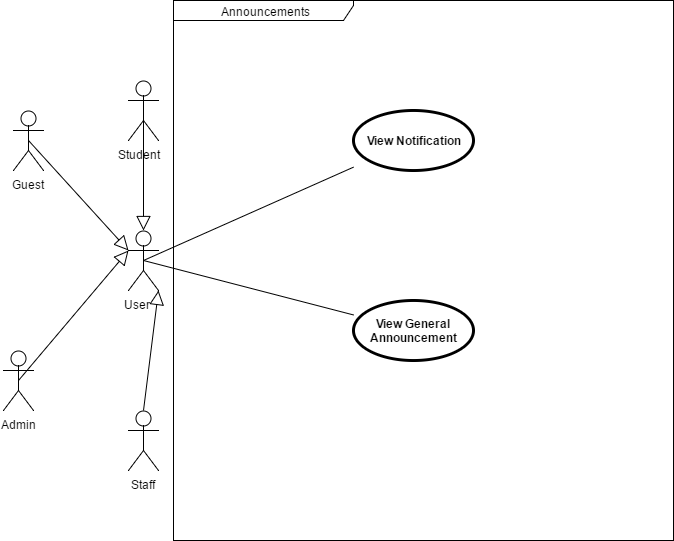

The diagram above was exported from draw.io. Its source (the exported page's mxGraphModel, read from the mxfile embedded in the PNG):
<mxGraphModel dx="1956" dy="516" grid="1" gridSize="10" guides="1" tooltips="1" connect="1" arrows="1" fold="1" page="1" pageScale="1" pageWidth="850" pageHeight="1100" math="0" shadow="0">
  <root>
    <mxCell id="0" />
    <mxCell id="1" parent="0" />
    <mxCell id="3c0bb66813c4d057-1" value="Announcements" style="shape=umlFrame;whiteSpace=wrap;html=1;width=180;height=20;" vertex="1" parent="1">
      <mxGeometry x="170" y="120" width="500" height="540" as="geometry" />
    </mxCell>
    <mxCell id="3c0bb66813c4d057-2" value="View Notification" style="shape=ellipse;html=1;strokeWidth=3;fontStyle=1;whiteSpace=wrap;align=center;" vertex="1" parent="1">
      <mxGeometry x="350" y="230" width="120" height="60" as="geometry" />
    </mxCell>
    <mxCell id="3c0bb66813c4d057-3" value="View General Announcement" style="shape=ellipse;html=1;strokeWidth=3;fontStyle=1;whiteSpace=wrap;align=center;" vertex="1" parent="1">
      <mxGeometry x="350" y="420" width="120" height="60" as="geometry" />
    </mxCell>
    <mxCell id="3c0bb66813c4d057-9" value="Student &amp;nbsp;&amp;nbsp;" style="shape=umlActor;html=1;verticalLabelPosition=bottom;verticalAlign=top;align=center;" vertex="1" parent="1">
      <mxGeometry x="125" y="200" width="30" height="60" as="geometry" />
    </mxCell>
    <mxCell id="3c0bb66813c4d057-10" style="edgeStyle=orthogonalEdgeStyle;rounded=0;html=1;exitX=0.75;exitY=0.1;exitPerimeter=0;entryX=0.75;entryY=0.1;entryPerimeter=0;jettySize=auto;orthogonalLoop=1;" edge="1" parent="1" source="3c0bb66813c4d057-9" target="3c0bb66813c4d057-9">
      <mxGeometry x="-62" y="36" as="geometry" />
    </mxCell>
    <mxCell id="3c0bb66813c4d057-11" style="edgeStyle=orthogonalEdgeStyle;rounded=0;html=1;exitX=0;exitY=0.3333333333333333;exitPerimeter=0;entryX=0;entryY=0.3333333333333333;entryPerimeter=0;jettySize=auto;orthogonalLoop=1;" edge="1" parent="1" source="3c0bb66813c4d057-9" target="3c0bb66813c4d057-9">
      <mxGeometry x="-85" y="50" as="geometry" />
    </mxCell>
    <mxCell id="3c0bb66813c4d057-12" value="Staff" style="shape=umlActor;html=1;verticalLabelPosition=bottom;verticalAlign=top;align=center;" vertex="1" parent="1">
      <mxGeometry x="125" y="530" width="30" height="60" as="geometry" />
    </mxCell>
    <mxCell id="3c0bb66813c4d057-13" value="User &amp;nbsp; &amp;nbsp;" style="shape=umlActor;html=1;verticalLabelPosition=bottom;verticalAlign=top;align=center;" vertex="1" parent="1">
      <mxGeometry x="125" y="350" width="30" height="60" as="geometry" />
    </mxCell>
    <mxCell id="3c0bb66813c4d057-14" value="Guest" style="shape=umlActor;html=1;verticalLabelPosition=bottom;verticalAlign=top;align=center;" vertex="1" parent="1">
      <mxGeometry x="10" y="230" width="30" height="60" as="geometry" />
    </mxCell>
    <mxCell id="3c0bb66813c4d057-15" style="edgeStyle=orthogonalEdgeStyle;rounded=0;html=1;exitX=0.5;exitY=0.5;exitPerimeter=0;entryX=0.5;entryY=0.5;entryPerimeter=0;jettySize=auto;orthogonalLoop=1;" edge="1" parent="1" source="3c0bb66813c4d057-13" target="3c0bb66813c4d057-13">
      <mxGeometry x="-70" y="200" as="geometry" />
    </mxCell>
    <mxCell id="3c0bb66813c4d057-16" style="edgeStyle=orthogonalEdgeStyle;rounded=0;html=1;exitX=0.25;exitY=0.1;exitPerimeter=0;entryX=0.25;entryY=0.1;entryPerimeter=0;jettySize=auto;orthogonalLoop=1;" edge="1" parent="1" source="3c0bb66813c4d057-12" target="3c0bb66813c4d057-12">
      <mxGeometry x="-77" y="306" as="geometry" />
    </mxCell>
    <mxCell id="3c0bb66813c4d057-17" style="edgeStyle=orthogonalEdgeStyle;rounded=0;html=1;exitX=0.5;exitY=0.5;exitPerimeter=0;entryX=0.5;entryY=0.5;entryPerimeter=0;jettySize=auto;orthogonalLoop=1;" edge="1" parent="1" source="3c0bb66813c4d057-9" target="3c0bb66813c4d057-9">
      <mxGeometry x="-70" y="60" as="geometry" />
    </mxCell>
    <mxCell id="3c0bb66813c4d057-18" value="" style="edgeStyle=none;html=1;endArrow=block;endFill=0;endSize=12;verticalAlign=bottom;entryX=0.5;entryY=0;entryPerimeter=0;exitX=0.5;exitY=0.5;exitPerimeter=0;" edge="1" parent="1" source="3c0bb66813c4d057-9" target="3c0bb66813c4d057-13">
      <mxGeometry x="-70" y="60" width="160" as="geometry">
        <mxPoint x="-250" y="110" as="sourcePoint" />
        <mxPoint x="-90" y="110" as="targetPoint" />
      </mxGeometry>
    </mxCell>
    <mxCell id="3c0bb66813c4d057-19" value="" style="edgeStyle=none;html=1;endArrow=block;endFill=0;endSize=12;verticalAlign=bottom;entryX=0;entryY=0.3333333333333333;entryPerimeter=0;exitX=0.5;exitY=0.5;exitPerimeter=0;" edge="1" parent="1" source="3c0bb66813c4d057-14" target="3c0bb66813c4d057-13">
      <mxGeometry x="-165" y="190" width="160" as="geometry">
        <mxPoint x="-230" y="290" as="sourcePoint" />
        <mxPoint x="-130" y="320" as="targetPoint" />
      </mxGeometry>
    </mxCell>
    <mxCell id="3c0bb66813c4d057-20" value="" style="edgeStyle=none;html=1;endArrow=block;endFill=0;endSize=12;verticalAlign=bottom;entryX=1;entryY=1;entryPerimeter=0;exitX=0.5;exitY=0;exitPerimeter=0;" edge="1" parent="1" source="3c0bb66813c4d057-12" target="3c0bb66813c4d057-13">
      <mxGeometry x="-70" y="230" width="160" as="geometry">
        <mxPoint x="-360" y="290" as="sourcePoint" />
        <mxPoint x="-200" y="290" as="targetPoint" />
      </mxGeometry>
    </mxCell>
    <mxCell id="3c0bb66813c4d057-21" style="edgeStyle=orthogonalEdgeStyle;rounded=0;html=1;exitX=1;exitY=1;exitPerimeter=0;entryX=1;entryY=1;entryPerimeter=0;jettySize=auto;orthogonalLoop=1;" edge="1" parent="1" source="3c0bb66813c4d057-9" target="3c0bb66813c4d057-9">
      <mxGeometry x="-55" y="90" as="geometry" />
    </mxCell>
    <mxCell id="3c0bb66813c4d057-22" style="edgeStyle=orthogonalEdgeStyle;rounded=0;html=1;exitX=0.5;exitY=0.5;exitPerimeter=0;entryX=0.5;entryY=0.5;entryPerimeter=0;jettySize=auto;orthogonalLoop=1;" edge="1" parent="1" source="3c0bb66813c4d057-9" target="3c0bb66813c4d057-9">
      <mxGeometry x="-70" y="60" as="geometry" />
    </mxCell>
    <mxCell id="3c0bb66813c4d057-23" style="edgeStyle=orthogonalEdgeStyle;rounded=0;html=1;exitX=0.5;exitY=0.5;exitPerimeter=0;entryX=0.5;entryY=0.5;entryPerimeter=0;jettySize=auto;orthogonalLoop=1;" edge="1" parent="1" source="3c0bb66813c4d057-9" target="3c0bb66813c4d057-9">
      <mxGeometry x="-70" y="60" as="geometry" />
    </mxCell>
    <mxCell id="3c0bb66813c4d057-24" style="edgeStyle=orthogonalEdgeStyle;rounded=0;html=1;exitX=0.5;exitY=0.5;exitPerimeter=0;entryX=0.5;entryY=0.5;entryPerimeter=0;jettySize=auto;orthogonalLoop=1;" edge="1" parent="1" source="3c0bb66813c4d057-12" target="3c0bb66813c4d057-12">
      <mxGeometry x="140" y="560" as="geometry" />
    </mxCell>
    <mxCell id="3c0bb66813c4d057-25" style="edgeStyle=orthogonalEdgeStyle;rounded=0;html=1;exitX=0.5;exitY=0.5;exitPerimeter=0;entryX=0.5;entryY=0.5;entryPerimeter=0;jettySize=auto;orthogonalLoop=1;" edge="1" parent="1" source="3c0bb66813c4d057-14" target="3c0bb66813c4d057-14">
      <mxGeometry x="15" y="370" as="geometry" />
    </mxCell>
    <mxCell id="3c0bb66813c4d057-26" style="edgeStyle=orthogonalEdgeStyle;rounded=0;html=1;exitX=0;exitY=1;exitPerimeter=0;entryX=0;entryY=1;entryPerimeter=0;jettySize=auto;orthogonalLoop=1;" edge="1" parent="1" source="3c0bb66813c4d057-9" target="3c0bb66813c4d057-9">
      <mxGeometry x="125" y="260" as="geometry" />
    </mxCell>
    <mxCell id="3c0bb66813c4d057-27" style="edgeStyle=orthogonalEdgeStyle;rounded=0;html=1;exitX=0.5;exitY=0.5;exitPerimeter=0;entryX=0.5;entryY=0.5;entryPerimeter=0;jettySize=auto;orthogonalLoop=1;" edge="1" parent="1" source="3c0bb66813c4d057-12" target="3c0bb66813c4d057-12">
      <mxGeometry x="140" y="560" as="geometry" />
    </mxCell>
    <mxCell id="3c0bb66813c4d057-28" value="Admin" style="shape=umlActor;html=1;verticalLabelPosition=bottom;verticalAlign=top;align=center;" vertex="1" parent="1">
      <mxGeometry y="470" width="30" height="60" as="geometry" />
    </mxCell>
    <mxCell id="3c0bb66813c4d057-30" value="" style="edgeStyle=none;html=1;endArrow=block;endFill=0;endSize=12;verticalAlign=bottom;entryX=0;entryY=0.3333333333333333;entryPerimeter=0;exitX=0.5;exitY=0.5;exitPerimeter=0;" edge="1" parent="1" source="3c0bb66813c4d057-28" target="3c0bb66813c4d057-13">
      <mxGeometry width="160" relative="1" as="geometry">
        <mxPoint x="-50" y="440" as="sourcePoint" />
        <mxPoint x="110" y="440" as="targetPoint" />
      </mxGeometry>
    </mxCell>
    <mxCell id="3c0bb66813c4d057-31" value="" style="edgeStyle=none;html=1;endArrow=none;verticalAlign=bottom;exitX=0.5;exitY=0.5;exitPerimeter=0;" edge="1" parent="1" source="3c0bb66813c4d057-13" target="3c0bb66813c4d057-2">
      <mxGeometry width="160" relative="1" as="geometry">
        <mxPoint x="200" y="350" as="sourcePoint" />
        <mxPoint x="360" y="350" as="targetPoint" />
      </mxGeometry>
    </mxCell>
    <mxCell id="3c0bb66813c4d057-32" value="" style="edgeStyle=none;html=1;endArrow=none;verticalAlign=bottom;exitX=0.5;exitY=0.5;exitPerimeter=0;" edge="1" parent="1" source="3c0bb66813c4d057-13" target="3c0bb66813c4d057-3">
      <mxGeometry width="160" relative="1" as="geometry">
        <mxPoint x="220" y="400" as="sourcePoint" />
        <mxPoint x="380" y="400" as="targetPoint" />
      </mxGeometry>
    </mxCell>
  </root>
</mxGraphModel>